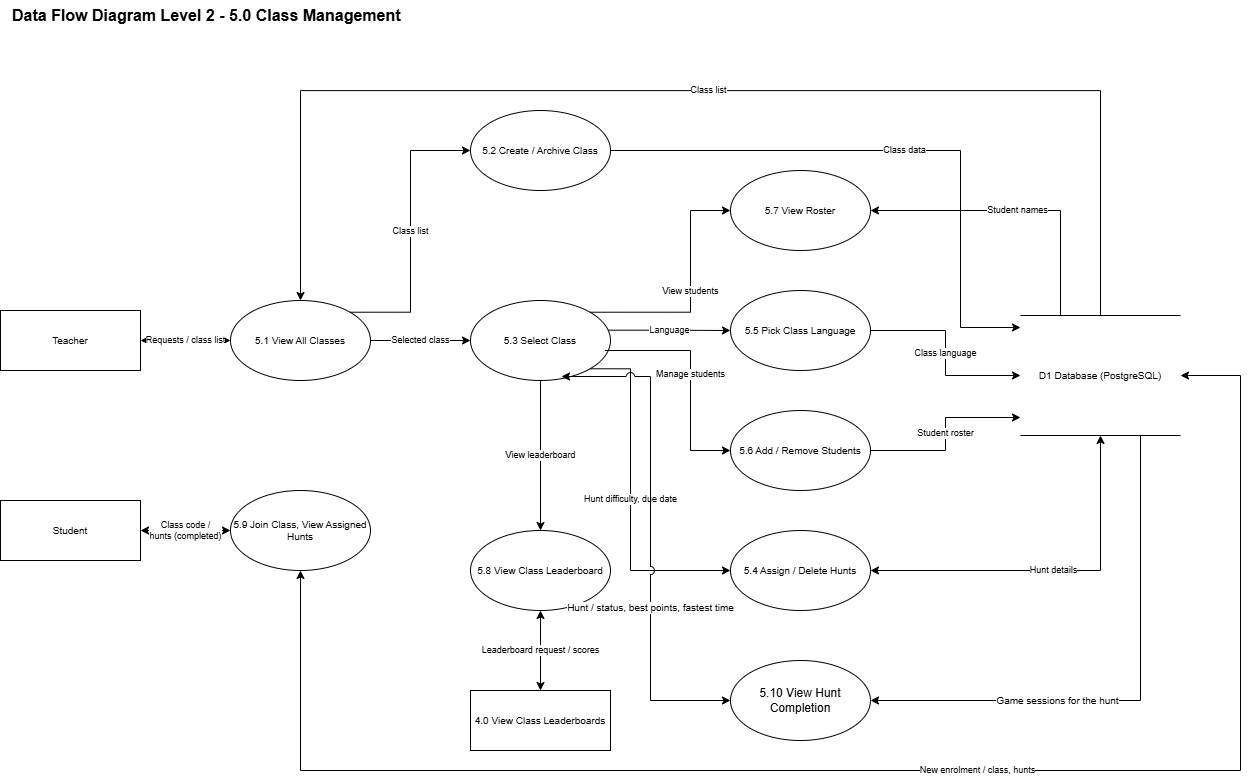

The diagram above was exported from draw.io. Its source (the exported page's mxGraphModel, read from the mxfile embedded in the PNG):
<mxGraphModel dx="1293" dy="1179" grid="1" gridSize="10" guides="1" tooltips="1" connect="1" arrows="1" fold="1" page="1" pageScale="1" pageWidth="850" pageHeight="1100" math="0" shadow="0">
  <root>
    <mxCell id="0" />
    <mxCell id="1" parent="0" />
    <mxCell id="BH4PZcwCHN5m-38E3mSz-1" parent="1" style="text;html=1;fontStyle=1;fontSize=16;align=left;verticalAlign=middle;" value="Data Flow Diagram Level 2 - 5.0 Class Management" vertex="1">
      <mxGeometry height="30" width="520" x="90" y="130" as="geometry" />
    </mxCell>
    <mxCell id="BH4PZcwCHN5m-38E3mSz-2" parent="1" style="rounded=0;whiteSpace=wrap;html=1;fontSize=10;" value="Teacher" vertex="1">
      <mxGeometry height="60" width="140" x="80" y="440" as="geometry" />
    </mxCell>
    <mxCell id="BH4PZcwCHN5m-38E3mSz-3" parent="1" style="ellipse;whiteSpace=wrap;html=1;fontSize=10;" value="5.1 View All Classes" vertex="1">
      <mxGeometry height="80" width="140" x="310" y="430" as="geometry" />
    </mxCell>
    <mxCell id="BH4PZcwCHN5m-38E3mSz-4" parent="1" style="ellipse;whiteSpace=wrap;html=1;fontSize=10;" value="5.2 Create / Archive Class" vertex="1">
      <mxGeometry height="80" width="140" x="550" y="240" as="geometry" />
    </mxCell>
    <mxCell id="BH4PZcwCHN5m-38E3mSz-5" parent="1" style="ellipse;whiteSpace=wrap;html=1;fontSize=10;" value="5.3 Select Class" vertex="1">
      <mxGeometry height="80" width="140" x="550" y="430" as="geometry" />
    </mxCell>
    <mxCell id="BH4PZcwCHN5m-38E3mSz-6" parent="1" style="ellipse;whiteSpace=wrap;html=1;fontSize=10;" value="5.7 View Roster" vertex="1">
      <mxGeometry height="80" width="140" x="810" y="300" as="geometry" />
    </mxCell>
    <mxCell id="BH4PZcwCHN5m-38E3mSz-7" parent="1" style="ellipse;whiteSpace=wrap;html=1;fontSize=10;" value="5.5 Pick Class Language" vertex="1">
      <mxGeometry height="80" width="140" x="810" y="420" as="geometry" />
    </mxCell>
    <mxCell id="BH4PZcwCHN5m-38E3mSz-8" parent="1" style="ellipse;whiteSpace=wrap;html=1;fontSize=10;" value="5.6 Add / Remove Students" vertex="1">
      <mxGeometry height="80" width="140" x="810" y="540" as="geometry" />
    </mxCell>
    <mxCell id="BH4PZcwCHN5m-38E3mSz-9" parent="1" style="ellipse;whiteSpace=wrap;html=1;fontSize=10;" value="5.4 Assign / Delete Hunts" vertex="1">
      <mxGeometry height="80" width="140" x="810" y="660" as="geometry" />
    </mxCell>
    <mxCell id="BH4PZcwCHN5m-38E3mSz-10" parent="1" style="ellipse;whiteSpace=wrap;html=1;fontSize=10;" value="5.8 View Class Leaderboard" vertex="1">
      <mxGeometry height="80" width="140" x="550" y="660" as="geometry" />
    </mxCell>
    <mxCell id="BH4PZcwCHN5m-38E3mSz-11" parent="1" style="rounded=0;whiteSpace=wrap;html=1;fontSize=10;" value="4.0 View Class Leaderboards" vertex="1">
      <mxGeometry height="60" width="140" x="550" y="820" as="geometry" />
    </mxCell>
    <mxCell id="BH4PZcwCHN5m-38E3mSz-12" parent="1" style="shape=partialRectangle;whiteSpace=wrap;html=1;left=0;right=0;fillColor=none;fontSize=10;" value="D1 Database (PostgreSQL)" vertex="1">
      <mxGeometry height="120" width="160" x="1100" y="445" as="geometry" />
    </mxCell>
    <mxCell id="BH4PZcwCHN5m-38E3mSz-14" edge="1" parent="1" source="BH4PZcwCHN5m-38E3mSz-2" style="edgeStyle=orthogonalEdgeStyle;rounded=0;html=1;endArrow=classic;fontSize=9;labelBackgroundColor=default;startArrow=classic;" target="BH4PZcwCHN5m-38E3mSz-3" value="Requests / class list">
      <mxGeometry relative="1" as="geometry" />
    </mxCell>
    <mxCell id="BH4PZcwCHN5m-38E3mSz-15" edge="1" parent="1" source="BH4PZcwCHN5m-38E3mSz-3" style="edgeStyle=orthogonalEdgeStyle;rounded=0;html=1;endArrow=classic;fontSize=9;labelBackgroundColor=default;exitX=1;exitY=0;exitDx=0;exitDy=0;" target="BH4PZcwCHN5m-38E3mSz-4" value="Class list">
      <mxGeometry relative="1" as="geometry">
        <Array as="points">
          <mxPoint x="490" y="441.63" />
          <mxPoint x="490" y="280" />
        </Array>
      </mxGeometry>
    </mxCell>
    <mxCell id="BH4PZcwCHN5m-38E3mSz-16" edge="1" parent="1" source="BH4PZcwCHN5m-38E3mSz-3" style="edgeStyle=orthogonalEdgeStyle;rounded=0;html=1;endArrow=classic;fontSize=9;labelBackgroundColor=default;" target="BH4PZcwCHN5m-38E3mSz-5" value="Selected class">
      <mxGeometry relative="1" as="geometry" />
    </mxCell>
    <mxCell id="BH4PZcwCHN5m-38E3mSz-17" edge="1" parent="1" source="BH4PZcwCHN5m-38E3mSz-12" style="edgeStyle=orthogonalEdgeStyle;rounded=0;html=1;endArrow=classic;fontSize=9;labelBackgroundColor=default;exitX=0.5;exitY=0;exitDx=0;exitDy=0;entryX=0.5;entryY=0;entryDx=0;entryDy=0;" target="BH4PZcwCHN5m-38E3mSz-3" value="Class list">
      <mxGeometry relative="1" as="geometry">
        <Array as="points">
          <mxPoint x="1180" y="220.06" />
          <mxPoint x="380" y="220.06" />
        </Array>
      </mxGeometry>
    </mxCell>
    <mxCell id="BH4PZcwCHN5m-38E3mSz-18" edge="1" parent="1" source="BH4PZcwCHN5m-38E3mSz-4" style="edgeStyle=orthogonalEdgeStyle;rounded=0;html=1;endArrow=classic;fontSize=9;labelBackgroundColor=default;entryX=0;entryY=0.1;entryDx=0;entryDy=0;" target="BH4PZcwCHN5m-38E3mSz-12" value="Class data">
      <mxGeometry relative="1" as="geometry">
        <Array as="points">
          <mxPoint x="1040.04" y="280" />
          <mxPoint x="1040.04" y="456.96" />
        </Array>
      </mxGeometry>
    </mxCell>
    <mxCell id="BH4PZcwCHN5m-38E3mSz-19" edge="1" parent="1" source="BH4PZcwCHN5m-38E3mSz-5" style="edgeStyle=orthogonalEdgeStyle;rounded=0;html=1;endArrow=classic;fontSize=9;labelBackgroundColor=default;exitX=1;exitY=0;exitDx=0;exitDy=0;" target="BH4PZcwCHN5m-38E3mSz-6" value="View students">
      <mxGeometry relative="1" as="geometry">
        <Array as="points">
          <mxPoint x="770" y="441.67" />
          <mxPoint x="770" y="340" />
        </Array>
      </mxGeometry>
    </mxCell>
    <mxCell id="BH4PZcwCHN5m-38E3mSz-20" edge="1" parent="1" source="BH4PZcwCHN5m-38E3mSz-5" style="edgeStyle=orthogonalEdgeStyle;rounded=0;html=1;endArrow=classic;fontSize=9;labelBackgroundColor=default;exitX=0.986;exitY=0.371;exitDx=0;exitDy=0;exitPerimeter=0;" target="BH4PZcwCHN5m-38E3mSz-7" value="Language">
      <mxGeometry relative="1" as="geometry" />
    </mxCell>
    <mxCell id="BH4PZcwCHN5m-38E3mSz-21" edge="1" parent="1" style="edgeStyle=orthogonalEdgeStyle;rounded=0;html=1;endArrow=classic;fontSize=9;labelBackgroundColor=default;" target="BH4PZcwCHN5m-38E3mSz-8" value="Manage students">
      <mxGeometry relative="1" as="geometry">
        <Array as="points">
          <mxPoint x="684.72" y="480" />
          <mxPoint x="770.03" y="480" />
          <mxPoint x="770.03" y="580" />
        </Array>
        <mxPoint x="690" y="480" as="sourcePoint" />
      </mxGeometry>
    </mxCell>
    <mxCell id="BH4PZcwCHN5m-38E3mSz-22" edge="1" parent="1" source="BH4PZcwCHN5m-38E3mSz-5" style="edgeStyle=orthogonalEdgeStyle;rounded=0;html=1;endArrow=classic;fontSize=9;labelBackgroundColor=default;exitX=1;exitY=1;exitDx=0;exitDy=0;" target="BH4PZcwCHN5m-38E3mSz-9" value="Hunt difficulty, due date">
      <mxGeometry relative="1" as="geometry">
        <Array as="points">
          <mxPoint x="710.03" y="498.41" />
          <mxPoint x="710.03" y="700" />
        </Array>
      </mxGeometry>
    </mxCell>
    <mxCell id="BH4PZcwCHN5m-38E3mSz-23" edge="1" parent="1" source="BH4PZcwCHN5m-38E3mSz-5" style="edgeStyle=orthogonalEdgeStyle;rounded=0;html=1;endArrow=classic;fontSize=9;labelBackgroundColor=default;" target="BH4PZcwCHN5m-38E3mSz-10" value="View leaderboard">
      <mxGeometry relative="1" as="geometry" />
    </mxCell>
    <mxCell id="BH4PZcwCHN5m-38E3mSz-24" edge="1" parent="1" source="BH4PZcwCHN5m-38E3mSz-12" style="edgeStyle=orthogonalEdgeStyle;rounded=0;html=1;endArrow=classic;fontSize=9;labelBackgroundColor=default;exitX=0.25;exitY=0;exitDx=0;exitDy=0;entryX=1;entryY=0.5;entryDx=0;entryDy=0;" target="BH4PZcwCHN5m-38E3mSz-6" value="Student names">
      <mxGeometry relative="1" as="geometry">
        <Array as="points">
          <mxPoint x="1140" y="340" />
        </Array>
        <mxPoint x="950" y="340" as="targetPoint" />
      </mxGeometry>
    </mxCell>
    <mxCell id="BH4PZcwCHN5m-38E3mSz-25" edge="1" parent="1" source="BH4PZcwCHN5m-38E3mSz-7" style="edgeStyle=orthogonalEdgeStyle;rounded=0;html=1;endArrow=classic;fontSize=9;labelBackgroundColor=default;entryX=0;entryY=0.5;entryDx=0;entryDy=0;" target="BH4PZcwCHN5m-38E3mSz-12" value="Class language">
      <mxGeometry relative="1" as="geometry" />
    </mxCell>
    <mxCell id="BH4PZcwCHN5m-38E3mSz-26" edge="1" parent="1" source="BH4PZcwCHN5m-38E3mSz-8" style="edgeStyle=orthogonalEdgeStyle;rounded=0;html=1;endArrow=classic;fontSize=9;labelBackgroundColor=default;entryX=0;entryY=0.85;entryDx=0;entryDy=0;" target="BH4PZcwCHN5m-38E3mSz-12" value="Student roster">
      <mxGeometry relative="1" as="geometry" />
    </mxCell>
    <mxCell id="BH4PZcwCHN5m-38E3mSz-27" edge="1" parent="1" source="BH4PZcwCHN5m-38E3mSz-9" style="entryX=0.5;entryY=1;entryDx=0;entryDy=0;edgeStyle=orthogonalEdgeStyle;rounded=0;html=1;startArrow=classic;endArrow=classic;fontSize=9;labelBackgroundColor=default;" target="BH4PZcwCHN5m-38E3mSz-12" value="Hunt details">
      <mxGeometry relative="1" as="geometry">
        <Array as="points">
          <mxPoint x="1180" y="700" />
        </Array>
      </mxGeometry>
    </mxCell>
    <mxCell id="BH4PZcwCHN5m-38E3mSz-28" edge="1" parent="1" source="BH4PZcwCHN5m-38E3mSz-10" style="edgeStyle=orthogonalEdgeStyle;rounded=0;html=1;startArrow=classic;endArrow=classic;fontSize=9;labelBackgroundColor=default;" target="BH4PZcwCHN5m-38E3mSz-11" value="Leaderboard request / scores">
      <mxGeometry relative="1" as="geometry" />
    </mxCell>
    <mxCell id="student" parent="1" style="rounded=0;whiteSpace=wrap;html=1;fontSize=10;" value="Student" vertex="1">
      <mxGeometry height="60" width="140" x="80" y="630" as="geometry" />
    </mxCell>
    <mxCell id="p99" parent="1" style="ellipse;whiteSpace=wrap;html=1;fontSize=10;" value="5.9 Join Class, View Assigned Hunts" vertex="1">
      <mxGeometry height="80" width="140" x="310" y="620" as="geometry" />
    </mxCell>
    <mxCell id="n1" edge="1" parent="1" source="student" style="edgeStyle=orthogonalEdgeStyle;rounded=0;html=1;endArrow=classic;fontSize=9;labelBackgroundColor=default;startArrow=classic;" target="p99" value="Class code /&lt;br&gt;hunts (completed)">
      <mxGeometry relative="1" as="geometry" />
    </mxCell>
    <mxCell id="n2" edge="1" parent="1" source="p99" style="edgeStyle=orthogonalEdgeStyle;rounded=0;html=1;endArrow=classic;fontSize=9;labelBackgroundColor=default;startArrow=classic;exitX=0.5;exitY=1;exitDx=0;exitDy=0;entryX=1;entryY=0.5;entryDx=0;entryDy=0;" target="BH4PZcwCHN5m-38E3mSz-12" value="New enrolment / class, hunts">
      <mxGeometry relative="1" x="0.1" as="geometry">
        <Array as="points">
          <mxPoint x="380" y="900" />
          <mxPoint x="1320" y="900" />
          <mxPoint x="1320" y="505" />
        </Array>
      </mxGeometry>
    </mxCell>
    <mxCell id="p510" parent="1" style="ellipse;whiteSpace=wrap;html=1;" value="5.10 View Hunt Completion" vertex="1">
      <mxGeometry height="80" width="140" x="810" y="790" as="geometry" />
    </mxCell>
    <mxCell id="e-3to10" edge="1" parent="1" source="BH4PZcwCHN5m-38E3mSz-5" style="edgeStyle=orthogonalEdgeStyle;rounded=0;html=1;endArrow=classic;fontSize=10;labelBackgroundColor=default;jumpStyle=arc;jumpSize=8;startArrow=classic;exitX=0.65;exitY=0.95;exitDx=0;exitDy=0;exitPerimeter=0;entryX=0;entryY=0.5;entryDx=0;entryDy=0;entryPerimeter=0;" target="p510" value="Hunt / status, best points, fastest time">
      <mxGeometry relative="1" x="0.3" as="geometry">
        <mxPoint as="offset" />
        <Array as="points">
          <mxPoint x="730" y="830" />
        </Array>
      </mxGeometry>
    </mxCell>
    <mxCell id="e-d1to10" edge="1" parent="1" source="BH4PZcwCHN5m-38E3mSz-12" style="edgeStyle=orthogonalEdgeStyle;rounded=0;html=1;endArrow=classic;fontSize=10;labelBackgroundColor=default;jumpStyle=arc;jumpSize=8;exitX=0.75;exitY=1;exitDx=0;exitDy=0;exitPerimeter=0;entryX=1;entryY=0.5;entryDx=0;entryDy=0;entryPerimeter=0;" target="p510" value="Game sessions for the hunt">
      <mxGeometry relative="1" x="0.3" as="geometry">
        <mxPoint as="offset" />
        <Array as="points">
          <mxPoint x="1220" y="830" />
        </Array>
      </mxGeometry>
    </mxCell>
  </root>
</mxGraphModel>